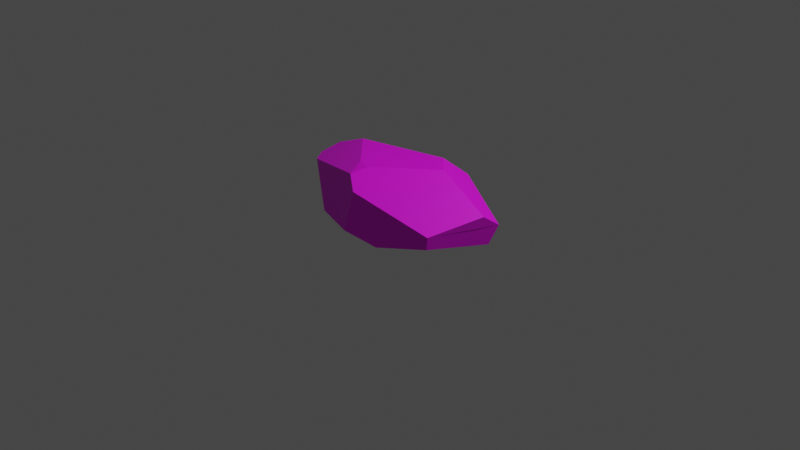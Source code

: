 # Source: stone_small_1.blend  (saved by Blender 2.92.15; exported with 4.5.12 LTS)
import bpy
from mathutils import Matrix  # noqa: F401  (used for matrix-valued properties, if any)

bpy.ops.wm.read_factory_settings(use_empty=True)
scene = bpy.context.scene
scene.name = 'Scene'

# ---- collections
col_collection = bpy.data.collections.new('Collection'); scene.collection.children.link(col_collection)

# ---- images (referenced by path relative to the original .blend; pixels are not part of the script)
import os
ASSET_DIR = os.environ.get("B2B_ASSET_DIR", "")  # directory of the original .blend (textures are referenced by path, not embedded)
HERE = os.path.dirname(os.path.abspath(__file__))  # packed textures are extracted next to this script under _unpacked/

def load_image(name, relpath, width, height, colorspace="sRGB"):
    """Load a texture the original file referenced (path relative to the .blend, or extracted next to this script)."""
    p = next((c for c in (os.path.join(HERE, relpath), os.path.join(ASSET_DIR, relpath)) if relpath and os.path.exists(c)), "")
    if p:
        img = bpy.data.images.load(p, check_existing=True)
        img.name = name
    else:  # same state as the original file: an image datablock whose file is absent (Cycles renders it pink)
        img = bpy.data.images.new(name, width, height)
        img.source = "FILE"
        img.filepath = "//" + (relpath or name)
    img.colorspace_settings.name = colorspace
    return img
img_bigpalette_png = load_image('BigPalette.png', 'BigPalette.png', 1024, 1024, 'sRGB')

# ---- materials (node trees are filled in below, after node groups)
mat_bigpalette = bpy.data.materials.new('BigPalette')
mat_bigpalette.use_transparent_shadow = False

# ---- material node trees
mat_bigpalette.use_nodes = True; mat_bigpalette.node_tree.nodes.clear()
_N = mat_bigpalette.node_tree.nodes; _L = mat_bigpalette.node_tree.links
n0 = _N.new('ShaderNodeBsdfPrincipled'); n0.name = 'Principled BSDF'; n0.location = (10, 300)
n0.distribution = 'GGX'
n0.subsurface_method = 'BURLEY'
n0.inputs[3].default_value = 1.45
n0.inputs[27].default_value = (0.0, 0.0, 0.0, 1.0)
n0.inputs[28].default_value = 1.0
n1 = _N.new('ShaderNodeOutputMaterial'); n1.name = 'Material Output'; n1.location = (300, 300)
n2 = _N.new('ShaderNodeTexImage'); n2.name = 'Image Texture'; n2.location = (-280, 280)
n2.image = img_bigpalette_png
_L.new(n0.outputs[0], n1.inputs[0])
_L.new(n2.outputs[0], n0.inputs[0])
n1.is_active_output = True

# ---- world
world_world = bpy.data.worlds.new('World'); scene.world = world_world
world_world.use_nodes = True; world_world.node_tree.nodes.clear()
_N = world_world.node_tree.nodes; _L = world_world.node_tree.links
n0 = _N.new('ShaderNodeOutputWorld'); n0.name = 'World Output'; n0.location = (300, 300)
n1 = _N.new('ShaderNodeBackground'); n1.name = 'Background'; n1.location = (10, 300)
n1.inputs[0].default_value = (0.05088, 0.05088, 0.05088, 1.0)
_L.new(n1.outputs[0], n0.inputs[0])
n0.is_active_output = True
world_world.color = (0.05088, 0.05088, 0.05088)
world_world.use_sun_shadow = False
world_world.sun_shadow_jitter_overblur = 0.0

# ---- cameras
cam_camera = bpy.data.cameras.new('Camera')
cam_camera.clip_end = 100.0
cam_camera.ortho_scale = 7.314

# ---- lights
light_light = bpy.data.lights.new('Light', 'POINT')
light_light.transmission_factor = 0.0
light_light.energy = 1000.0
light_light.shadow_soft_size = 0.1
light_light.shadow_maximum_resolution = 0.006
light_light.use_absolute_resolution = True

# ---- meshes
me_sphere_016 = bpy.data.meshes.new('Sphere.016')
me_sphere_016.from_pydata([(-0.1894, -0.5836, 0.8022), (-0.05631, -0.6955, 0.8137), (0.399, 0.237, 0.8294), (0.3466, 0.5764, -0.7921), (-0.009523, -0.001994, -0.9177), (-0.5222, -0.04163, -0.7571), (0.8741, 0.5334, 7.55e-08), (0.3233, 1.091, 0.428), (0.1537, 0.7484, -0.6986), (0.6732, -0.8482, 0.02483), (0.8733, 0.1078, 0.3018), (0.8224, 0.4024, -0.409), (-0.1215, -0.9895, 0.7224), (-0.1152, -0.9964, 0.7225), (-0.0851, -1.242, -0.3608), (-0.4898, -0.9165, -0.3883), (-0.8761, -0.3028, 0.2547), (0.6511, -0.8123, -0.2566), (0.2124, -1.089, -0.5104), (0.005599, -1.192, 0.5076), (-0.7491, 0.5101, -0.4776), (-0.6919, 0.7091, -0.4243), (-0.9423, -0.04139, 0.2848), (-0.8561, 0.2729, 0.4772), (-0.563, 0.2898, 0.7594), (0.2171, 0.6697, 0.8085), (0.3218, 1.089, 0.4309), (0.1104, 1.16, 0.2361), (0.3211, 1.092, 0.4275), (-0.6443, 0.9294, 0.04579)], [], [(10, 9, 17, 11, 6), (14, 18, 17, 9, 19), (23, 24, 25, 26, 28, 27, 29), (25, 24, 0, 1, 2), (20, 21, 8, 3, 4, 5), (28, 26, 7), (18, 4, 3, 11, 17), (25, 2, 10, 6, 7, 26), (22, 20, 5, 15, 16), (18, 14, 15, 5, 4), (1, 0, 12, 13), (12, 16, 15, 14, 19, 13), (9, 10, 2, 1, 13, 19), (22, 23, 29, 21, 20), (8, 27, 28, 7, 6, 11, 3), (8, 21, 29, 27), (16, 12, 0, 24, 23, 22)])
me_sphere_016.polygons.foreach_set('use_smooth', [True] * 17)
_k = set([(0, 1), (0, 12), (0, 24), (1, 2), (1, 13), (2, 10), (2, 25), (3, 4), (3, 8), (3, 11), (4, 5), (4, 18), (5, 15), (5, 20), (6, 7), (6, 10), (6, 11), (7, 26), (7, 28), (8, 21), (8, 27), (9, 10), (9, 17), (9, 19), (11, 17), (12, 13), (12, 16), (13, 19), (14, 15), (14, 18), (14, 19), (15, 16), (16, 22), (17, 18), (20, 21), (20, 22), (21, 29), (22, 23), (23, 24), (23, 29), (24, 25), (25, 26), (26, 28), (27, 28), (27, 29)])
me_sphere_016.attributes.new('sharp_edge', 'BOOLEAN', 'EDGE').data.foreach_set('value', [ (min(e.vertices), max(e.vertices)) in _k for e in me_sphere_016.edges])
_uv = me_sphere_016.uv_layers.new(name='UVMap')
_uv.uv.foreach_set('vector', [0.2891, 0.824, 0.2906, 0.8175, 0.2917, 0.8175, 0.2917, 0.8252, 0.29, 0.8264, 0.2898, 0.813, 0.2914, 0.8146, 0.2917, 0.8175, 0.2906, 0.8175, 0.2863, 0.8141, 0.02554, 0.8198, 0.02372, 0.8206, 0.01982, 0.8188, 0.01964, 0.8157, 0.01965, 0.8157, 0.02086, 0.8148, 0.02475, 0.8155, 0.01982, 0.8188, 0.02372, 0.8206, 0.02284, 0.824, 0.02234, 0.8244, 0.0194, 0.8204, 0.2917, 0.8286, 0.2917, 0.8272, 0.2968, 0.8259, 0.2982, 0.8267, 0.2972, 0.8311, 0.2941, 0.832, 0.292, 0.8142, 0.292, 0.8142, 0.292, 0.8142, 0.2986, 0.8367, 0.2972, 0.8311, 0.2982, 0.8267, 0.3002, 0.8263, 0.3002, 0.8338, 0.01289, 0.8255, 0.01379, 0.8237, 0.0173, 0.8237, 0.01799, 0.8257, 0.01421, 0.8276, 0.0142, 0.8276, 0.3035, 0.8274, 0.3075, 0.8259, 0.3092, 0.8296, 0.3076, 0.8338, 0.3038, 0.829, 0.2986, 0.8367, 0.2969, 0.8379, 0.2944, 0.8367, 0.2941, 0.832, 0.2972, 0.8311, 0.02234, 0.8244, 0.02284, 0.824, 0.02308, 0.8252, 0.02306, 0.8253, 0.3008, 0.8356, 0.3038, 0.829, 0.3076, 0.8338, 0.3072, 0.8371, 0.3021, 0.8371, 0.3008, 0.8356, 0.0185, 0.8184, 0.0173, 0.8237, 0.01379, 0.8237, 0.01323, 0.8181, 0.01364, 0.8164, 0.01496, 0.8156, 0.3004, 0.82, 0.2991, 0.8193, 0.2982, 0.814, 0.2997, 0.813, 0.3004, 0.8138, 0.2852, 0.8317, 0.2907, 0.8345, 0.2908, 0.8364, 0.2908, 0.8364, 0.2859, 0.8385, 0.2838, 0.8368, 0.2838, 0.8326, 0.2852, 0.8317, 0.2882, 0.8287, 0.2908, 0.8304, 0.2907, 0.8345, 0.02938, 0.8278, 0.02693, 0.8333, 0.0264, 0.8314, 0.02645, 0.8266, 0.02802, 0.8256, 0.02915, 0.8265])
me_sphere_016.materials.append(mat_bigpalette)
me_sphere_016.use_remesh_fix_poles = True
me_sphere_016.use_remesh_preserve_attributes = False
me_sphere_016.use_mirror_vertex_groups = False
me_sphere_016.update()
me_sphere_016.normals_split_custom_set([tuple(v) for v in zip(*[iter([0.9817, -0.1465, -0.1216, 0.9817, -0.1465, -0.1216, 0.9817, -0.1465, -0.1216, 0.9817, -0.1465, -0.1216, 0.9817, -0.1465, -0.1216, 0.4782, -0.8781, -0.01727, 0.4782, -0.8781, -0.01727, 0.4782, -0.8781, -0.01727, 0.4782, -0.8781, -0.01727, 0.4782, -0.8781, -0.01727, -0.407, 0.6567, 0.6349, -0.407, 0.6567, 0.6349, -0.407, 0.6567, 0.6349, -0.407, 0.6567, 0.6349, -0.407, 0.6567, 0.6349, -0.407, 0.6567, 0.6349, -0.407, 0.6567, 0.6349, -0.07154, 0.01819, 0.9973, -0.07154, 0.01819, 0.9973, -0.07154, 0.01819, 0.9973, -0.07154, 0.01819, 0.9973, -0.07154, 0.01819, 0.9973, -0.2886, 0.3256, -0.9004, -0.2886, 0.3256, -0.9004, -0.2886, 0.3256, -0.9004, -0.2886, 0.3256, -0.9004, -0.2886, 0.3256, -0.9004, -0.2886, 0.3256, -0.9004, 0.3157, 0.753, 0.5773, 0.3157, 0.753, 0.5773, 0.3157, 0.753, 0.5773, 0.5756, -0.1813, -0.7974, 0.5756, -0.1813, -0.7974, 0.5756, -0.1813, -0.7974, 0.5756, -0.1813, -0.7974, 0.5756, -0.1813, -0.7974, 0.7512, 0.3484, 0.5606, 0.7512, 0.3484, 0.5606, 0.7512, 0.3484, 0.5606, 0.7512, 0.3484, 0.5606, 0.7512, 0.3484, 0.5606, 0.7512, 0.3484, 0.5606, -0.9108, -0.1886, -0.3672, -0.9108, -0.1886, -0.3672, -0.9108, -0.1886, -0.3672, -0.9108, -0.1886, -0.3672, -0.9108, -0.1886, -0.3672, -0.2488, -0.3841, -0.8892, -0.2488, -0.3841, -0.8892, -0.2488, -0.3841, -0.8892, -0.2488, -0.3841, -0.8892, -0.2488, -0.3841, -0.8892, -0.2742, -0.2294, 0.9339, -0.2742, -0.2294, 0.9339, -0.2742, -0.2294, 0.9339, -0.2742, -0.2294, 0.9339, -0.7014, -0.6909, 0.175, -0.7014, -0.6909, 0.175, -0.7014, -0.6909, 0.175, -0.7014, -0.6909, 0.175, -0.7014, -0.6909, 0.175, -0.7014, -0.6909, 0.175, 0.6592, -0.3332, 0.6741, 0.6592, -0.3332, 0.6741, 0.6592, -0.3332, 0.6741, 0.6592, -0.3332, 0.6741, 0.6592, -0.3332, 0.6741, 0.6592, -0.3332, 0.6741, -0.9578, 0.2851, -0.03652, -0.9578, 0.2851, -0.03652, -0.9578, 0.2851, -0.03652, -0.9578, 0.2851, -0.03652, -0.9578, 0.2851, -0.03652, 0.5407, 0.7788, -0.3179, 0.5407, 0.7788, -0.3179, 0.5407, 0.7788, -0.3179, 0.5407, 0.7788, -0.3179, 0.5407, 0.7788, -0.3179, 0.5407, 0.7788, -0.3179, 0.5407, 0.7788, -0.3179, -0.1727, 0.8985, -0.4036, -0.1727, 0.8985, -0.4036, -0.1727, 0.8985, -0.4036, -0.1727, 0.8985, -0.4036, -0.664, -0.2495, 0.7049, -0.664, -0.2495, 0.7049, -0.664, -0.2495, 0.7049, -0.664, -0.2495, 0.7049, -0.664, -0.2495, 0.7049, -0.664, -0.2495, 0.7049])] * 3)])

# ---- objects
ob_light = bpy.data.objects.new('Light', light_light)
ob_camera = bpy.data.objects.new('Camera', cam_camera)
ob_rock_06 = bpy.data.objects.new('Rock_06', me_sphere_016)

# ---- transforms, parenting, visibility, modifiers, constraints
ob_light.location = (4.076, 1.005, 5.904)
ob_light.rotation_euler = (0.6503, 0.05522, 1.866)
ob_light.lock_rotations_4d = False
ob_light.empty_display_type = 'ARROWS'
ob_light.color = (0.0, 0.0, 0.0, 0.0)
ob_light.lineart.crease_threshold = 0.0
ob_camera.location = (7.359, -6.926, 4.958)
ob_camera.rotation_euler = (1.109, 0.0, 0.8149)
ob_camera.lock_rotations_4d = False
ob_camera.empty_display_type = 'ARROWS'
ob_camera.color = (0.0, 0.0, 0.0, 0.0)
ob_camera.display_type = 'WIRE'
ob_camera.lineart.crease_threshold = 0.0
ob_rock_06.location = (0.0, 0.0, 0.2349)
ob_rock_06.rotation_euler = (-1.629e-07, 0.0, 0.0)
ob_rock_06.scale = (1.256, 0.5144, 0.5144)
ob_rock_06.color = (0.8, 0.8, 0.8, 1.0)
ob_rock_06.lineart.crease_threshold = 0.0

# ---- collection membership
col_collection.objects.link(ob_light)
col_collection.objects.link(ob_camera)
col_collection.objects.link(ob_rock_06)

# ---- scene / render settings (as saved in the file)
scene.camera = ob_camera
scene.frame_start = 1; scene.frame_end = 250; scene.frame_set(1)
scene.render.engine = 'BLENDER_EEVEE_NEXT'
scene.render.fps = 30
scene.cycles.use_denoising = False
scene.cycles.samples = 128
scene.cycles.sampling_pattern = 'TABULATED_SOBOL'
scene.cycles.use_adaptive_sampling = False
scene.cycles.use_light_tree = False
scene.view_settings.view_transform = 'Filmic'
bpy.context.view_layer.update()
